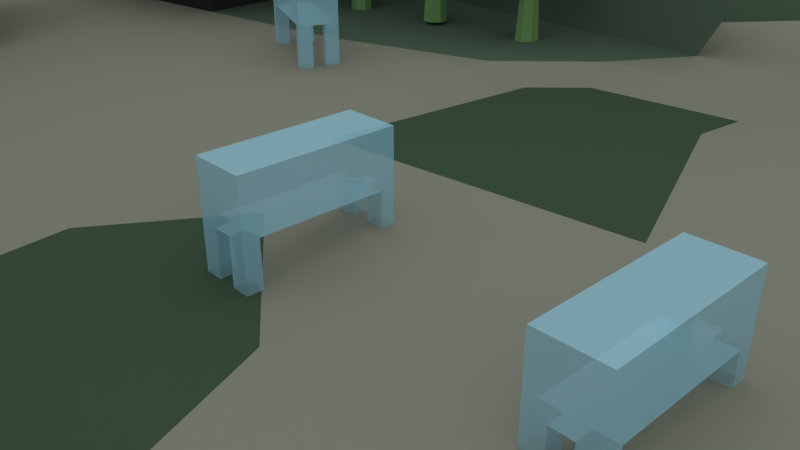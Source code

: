 # Source: map_1.2.blend  (saved by Blender 2.79.0; exported with 4.5.12 LTS)
import bpy
from mathutils import Matrix  # noqa: F401  (used for matrix-valued properties, if any)

bpy.ops.wm.read_factory_settings(use_empty=True)
scene = bpy.context.scene
scene.name = 'Scene'

# ---- collections
col_collection_1 = bpy.data.collections.new('Collection 1'); scene.collection.children.link(col_collection_1)

# ---- materials (node trees are filled in below, after node groups)
mat_material_003 = bpy.data.materials.new('Material.003')
mat_material_003.alpha_threshold = 0.0
mat_material_003.roughness = 0.5
mat_enemy = bpy.data.materials.new('enemy')
mat_enemy.alpha_threshold = 0.0
mat_enemy.roughness = 0.5
mat_gem = bpy.data.materials.new('gem')
mat_gem.alpha_threshold = 0.0
mat_gem.roughness = 0.5
mat_material_006 = bpy.data.materials.new('Material.006')
mat_material_006.alpha_threshold = 0.0
mat_material_006.roughness = 0.5
mat_material_007 = bpy.data.materials.new('Material.007')
mat_material_007.alpha_threshold = 0.0
mat_material_007.roughness = 0.5
mat_material_005 = bpy.data.materials.new('Material.005')
mat_material_005.alpha_threshold = 0.0
mat_material_005.roughness = 0.5
mat_material_001 = bpy.data.materials.new('Material.001')
mat_material_001.alpha_threshold = 0.0
mat_material_001.roughness = 0.5
mat_material_002 = bpy.data.materials.new('Material.002')
mat_material_002.alpha_threshold = 0.0
mat_material_002.roughness = 0.5

# ---- material node trees
mat_material_003.use_nodes = True; mat_material_003.node_tree.nodes.clear()
_N = mat_material_003.node_tree.nodes; _L = mat_material_003.node_tree.links
n0 = _N.new('ShaderNodeOutputMaterial'); n0.name = 'Material Output'; n0.location = (300, 300)
n1 = _N.new('ShaderNodeBsdfDiffuse'); n1.name = 'Diffuse BSDF'; n1.location = (10, 300)
n1.inputs[0].default_value = (0.1759, 0.3173, 0.1202, 1.0)
_L.new(n1.outputs[0], n0.inputs[0])
n0.is_active_output = True
mat_enemy.use_nodes = True; mat_enemy.node_tree.nodes.clear()
_N = mat_enemy.node_tree.nodes; _L = mat_enemy.node_tree.links
n0 = _N.new('ShaderNodeOutputMaterial'); n0.name = 'Material Output'; n0.location = (461, 300)
n1 = _N.new('ShaderNodeBsdfDiffuse'); n1.name = 'Diffuse BSDF'; n1.location = (10, 300)
n1.inputs[0].default_value = (0.3871, 0.6699, 0.8, 1.0)
n2 = _N.new('ShaderNodeMixShader'); n2.name = 'Mix Shader'; n2.location = (241, 356)
n3 = _N.new('ShaderNodeBsdfTransparent'); n3.name = 'Transparent BSDF'; n3.location = (-6, 157)
_L.new(n1.outputs[0], n2.inputs[1])
_L.new(n2.outputs[0], n0.inputs[0])
_L.new(n3.outputs[0], n2.inputs[2])
n0.is_active_output = True
mat_gem.use_nodes = True; mat_gem.node_tree.nodes.clear()
_N = mat_gem.node_tree.nodes; _L = mat_gem.node_tree.links
n0 = _N.new('ShaderNodeOutputMaterial'); n0.name = 'Material Output'; n0.location = (460, 300)
n1 = _N.new('ShaderNodeBsdfDiffuse'); n1.name = 'Diffuse BSDF'; n1.location = (10, 300)
n1.inputs[0].default_value = (0.3202, 0.5804, 0.3624, 1.0)
n2 = _N.new('ShaderNodeMixShader'); n2.name = 'Mix Shader'; n2.location = (240, 323)
n3 = _N.new('ShaderNodeBsdfTransparent'); n3.name = 'Transparent BSDF'; n3.location = (-9, 152)
_L.new(n1.outputs[0], n2.inputs[1])
_L.new(n2.outputs[0], n0.inputs[0])
_L.new(n3.outputs[0], n2.inputs[2])
n0.is_active_output = True
mat_material_006.use_nodes = True; mat_material_006.node_tree.nodes.clear()
_N = mat_material_006.node_tree.nodes; _L = mat_material_006.node_tree.links
n0 = _N.new('ShaderNodeOutputMaterial'); n0.name = 'Material Output'; n0.location = (300, 300)
n1 = _N.new('ShaderNodeBsdfDiffuse'); n1.name = 'Diffuse BSDF'; n1.location = (10, 300)
n1.inputs[0].default_value = (0.08747, 0.1262, 0.08992, 1.0)
_L.new(n1.outputs[0], n0.inputs[0])
n0.is_active_output = True
mat_material_007.use_nodes = True; mat_material_007.node_tree.nodes.clear()
_N = mat_material_007.node_tree.nodes; _L = mat_material_007.node_tree.links
n0 = _N.new('ShaderNodeOutputMaterial'); n0.name = 'Material Output'; n0.location = (300, 300)
n1 = _N.new('ShaderNodeBsdfDiffuse'); n1.name = 'Diffuse BSDF'; n1.location = (10, 300)
n1.inputs[0].default_value = (0.03942, 0.03942, 0.03942, 1.0)
_L.new(n1.outputs[0], n0.inputs[0])
n0.is_active_output = True
mat_material_005.use_nodes = True; mat_material_005.node_tree.nodes.clear()
_N = mat_material_005.node_tree.nodes; _L = mat_material_005.node_tree.links
n0 = _N.new('ShaderNodeOutputMaterial'); n0.name = 'Material Output'; n0.location = (300, 300)
n1 = _N.new('ShaderNodeBsdfDiffuse'); n1.name = 'Diffuse BSDF'; n1.location = (10, 300)
n1.inputs[0].default_value = (0.2476, 0.2354, 0.1872, 1.0)
_L.new(n1.outputs[0], n0.inputs[0])
n0.is_active_output = True
mat_material_001.use_nodes = True; mat_material_001.node_tree.nodes.clear()
_N = mat_material_001.node_tree.nodes; _L = mat_material_001.node_tree.links
n0 = _N.new('ShaderNodeOutputMaterial'); n0.name = 'Material Output'; n0.location = (300, 300)
n1 = _N.new('ShaderNodeBsdfDiffuse'); n1.name = 'Diffuse BSDF'; n1.location = (10, 300)
n1.inputs[0].default_value = (0.05314, 0.08399, 0.05311, 1.0)
_L.new(n1.outputs[0], n0.inputs[0])
n0.is_active_output = True
mat_material_002.use_nodes = True; mat_material_002.node_tree.nodes.clear()
_N = mat_material_002.node_tree.nodes; _L = mat_material_002.node_tree.links
n0 = _N.new('ShaderNodeOutputMaterial'); n0.name = 'Material Output'; n0.location = (300, 300)
n1 = _N.new('ShaderNodeBsdfDiffuse'); n1.name = 'Diffuse BSDF'; n1.location = (10, 300)
n1.inputs[0].default_value = (0.8, 0.519, 0.34, 1.0)
_L.new(n1.outputs[0], n0.inputs[0])
n0.is_active_output = True

# ---- world
world_world = bpy.data.worlds.new('World'); scene.world = world_world
world_world.use_nodes = True; world_world.node_tree.nodes.clear()
_N = world_world.node_tree.nodes; _L = world_world.node_tree.links
n0 = _N.new('ShaderNodeOutputWorld'); n0.name = 'World Output'; n0.location = (300, 300)
n1 = _N.new('ShaderNodeBackground'); n1.name = 'Background'; n1.location = (10, 300)
n1.inputs[0].default_value = (0.7393, 0.8176, 0.8271, 1.0)
_L.new(n1.outputs[0], n0.inputs[0])
n0.is_active_output = True
world_world.color = (0.05088, 0.05088, 0.05088)
world_world.use_sun_shadow = False
world_world.sun_shadow_jitter_overblur = 0.0
world_world.cycles.sampling_method = 'MANUAL'

# ---- cameras
cam_camera = bpy.data.cameras.new('Camera')
cam_camera.clip_end = 100.0
cam_camera.lens = 35.0
cam_camera.sensor_width = 32.0
cam_camera.sensor_height = 18.0
cam_camera.ortho_scale = 7.314
cam_camera.dof.focus_distance = 0.0

# ---- meshes
me_cylinder_003 = bpy.data.meshes.new('Cylinder.003')
me_cylinder_003.from_pydata([(68.82, 20.4, 7.81), (68.82, 20.4, 13.97), (70.14, 16.24, 7.447), (70.14, 16.24, 13.61), (72.98, 21.72, 7.447), (72.98, 21.72, 13.61), (75.71, 20.3, 6.385), (75.71, 20.3, 12.55), (72.88, 14.83, 6.385), (72.88, 14.83, 12.55), (70.24, 23.14, 6.385), (70.24, 23.14, 12.55), (67.41, 17.66, 6.385), (67.41, 17.66, 12.55), (71.95, 19.83, 8.739), (72.17, 19.35, 0.4028), (72.18, 20.1, 8.739), (72.69, 19.97, 0.4028), (72.11, 20.45, 8.739), (72.53, 20.76, 0.4028), (71.8, 20.61, 8.739), (71.81, 21.14, 0.4028), (71.47, 20.47, 8.739), (71.07, 20.81, 0.4028), (71.38, 20.12, 8.739), (70.87, 20.02, 0.4028), (71.6, 19.84, 8.739), (71.36, 19.38, 0.4028), (74.3, 17.57, 13.97), (74.3, 17.57, 7.81), (71.56, 18.98, 8.872), (71.56, 18.98, 15.04), (68.71, 27.84, 8.938), (68.71, 27.84, 15.1), (72.36, 25.45, 8.575), (72.36, 25.45, 14.74), (71.1, 31.48, 8.575), (71.1, 31.48, 14.74), (74.12, 32.11, 7.512), (74.12, 32.11, 13.68), (75.38, 26.08, 7.512), (75.38, 26.08, 13.68), (68.09, 30.85, 7.512), (68.09, 30.85, 13.68), (69.34, 24.82, 7.512), (69.34, 24.82, 13.68), (71.5, 29.37, 9.867), (71.97, 29.14, 1.531), (71.51, 29.73, 9.867), (71.98, 29.94, 1.531), (71.24, 29.95, 9.867), (71.36, 30.46, 1.531), (70.89, 29.88, 9.867), (70.57, 30.3, 1.531), (70.73, 29.56, 9.867), (70.2, 29.57, 1.531), (70.87, 29.24, 9.867), (70.54, 28.84, 1.531), (71.22, 29.15, 9.867), (71.33, 28.64, 1.531), (74.75, 29.09, 15.1), (74.75, 29.09, 8.938), (71.73, 28.47, 10.0), (71.73, 28.47, 16.16), (62.7, 34.22, 8.142), (62.7, 34.22, 14.31), (66.6, 32.27, 7.778), (66.6, 32.27, 13.94), (64.66, 38.12, 7.778), (64.66, 38.12, 13.94), (67.59, 39.09, 6.716), (67.59, 39.09, 12.88), (69.52, 33.23, 6.716), (69.52, 33.23, 12.88), (61.74, 37.15, 6.716), (61.74, 37.15, 12.88), (63.67, 31.3, 6.716), (63.67, 31.3, 12.88), (65.3, 36.06, 9.07), (65.79, 35.88, 0.7342), (65.27, 36.42, 9.07), (65.71, 36.69, 0.7342), (64.97, 36.61, 9.07), (65.03, 37.13, 0.7342), (64.63, 36.5, 9.07), (64.27, 36.88, 0.7342), (64.51, 36.17, 9.07), (63.99, 36.12, 0.7342), (64.69, 35.86, 9.07), (64.4, 35.43, 0.7342), (65.04, 35.82, 9.07), (65.21, 35.32, 0.7342), (68.56, 36.16, 14.31), (68.56, 36.16, 8.142), (65.63, 35.19, 9.204), (65.63, 35.19, 15.37), (-18.61, 39.45, 5.315), (-18.61, 39.45, 11.48), (-22.96, 39.67, 4.952), (-22.96, 39.67, 11.12), (-18.82, 35.1, 4.952), (-18.82, 35.1, 11.12), (-21.11, 33.03, 3.889), (-21.11, 33.03, 10.05), (-25.24, 37.6, 3.889), (-25.24, 37.6, 10.05), (-16.54, 37.17, 3.889), (-16.54, 37.17, 10.05), (-20.68, 41.74, 3.889), (-20.68, 41.74, 10.05), (-20.24, 36.72, 6.244), (-20.76, 36.69, -2.092), (-20.06, 36.41, 6.244), (-20.36, 35.98, -2.092), (-19.71, 36.35, 6.244), (-19.56, 35.85, -2.092), (-19.44, 36.59, 6.244), (-18.96, 36.39, -2.092), (-19.47, 36.95, 6.244), (-19.01, 37.2, -2.092), (-19.76, 37.15, 6.244), (-19.68, 37.67, -2.092), (-20.1, 37.05, 6.244), (-20.45, 37.44, -2.092), (-23.17, 35.31, 11.48), (-23.17, 35.31, 5.315), (-20.89, 37.38, 6.377), (-20.89, 37.38, 12.54), (-10.38, 39.9, 6.443), (-10.38, 39.9, 12.61), (-14.74, 39.74, 6.079), (-14.74, 39.74, 12.24), (-10.22, 35.54, 6.079), (-10.22, 35.54, 12.24), (-12.32, 33.28, 5.017), (-12.32, 33.28, 11.18), (-16.84, 37.48, 5.017), (-16.84, 37.48, 11.18), (-8.125, 37.8, 5.017), (-8.125, 37.8, 11.18), (-12.64, 42.0, 5.017), (-12.64, 42.0, 11.18), (-11.77, 37.03, 7.372), (-12.29, 36.96, -0.9644), (-11.57, 36.74, 7.372), (-11.83, 36.29, -0.9644), (-11.21, 36.71, 7.372), (-11.02, 36.23, -0.9644), (-10.97, 36.97, 7.372), (-10.47, 36.82, -0.9644), (-11.02, 37.33, 7.372), (-10.59, 37.62, -0.9644), (-11.33, 37.51, 7.372), (-11.29, 38.03, -0.9644), (-11.67, 37.37, 7.372), (-12.05, 37.73, -0.9644), (-14.58, 35.38, 12.61), (-14.58, 35.38, 6.443), (-12.48, 37.64, 7.505), (-12.48, 37.64, 13.67), (-3.514, 40.35, 5.646), (-3.514, 40.35, 11.81), (-6.711, 37.39, 5.283), (-6.711, 37.39, 11.45), (-0.551, 37.15, 5.283), (-0.551, 37.15, 11.45), (-0.6679, 34.07, 4.221), (-0.6679, 34.07, 10.39), (-6.828, 34.31, 4.221), (-6.828, 34.31, 10.39), (-0.4341, 40.23, 4.221), (-0.4341, 40.23, 10.39), (-6.594, 40.47, 4.221), (-6.594, 40.47, 10.39), (-2.697, 37.28, 6.575), (-3.037, 36.88, -1.761), (-2.353, 37.18, 6.575), (-2.256, 36.67, -1.761), (-2.066, 37.39, 6.575), (-1.605, 37.15, -1.761), (-2.052, 37.75, 6.575), (-1.574, 37.96, -1.761), (-2.322, 37.98, 6.575), (-2.187, 38.49, -1.761), (-2.673, 37.92, 6.575), (-2.982, 38.34, -1.761), (-2.839, 37.6, 6.575), (-3.36, 37.62, -1.761), (-3.748, 34.19, 11.81), (-3.748, 34.19, 5.646), (-3.631, 37.27, 6.709), (-3.631, 37.27, 12.87), (-19.55, 53.37, 23.9), (-19.55, 53.37, 30.06), (-22.75, 50.41, 23.54), (-22.75, 50.41, 29.7), (-16.59, 50.18, 23.54), (-16.59, 50.18, 29.7), (-16.7, 47.1, 22.47), (-16.7, 47.1, 28.64), (-22.86, 47.33, 22.47), (-22.86, 47.33, 28.64), (-16.47, 53.26, 22.47), (-16.47, 53.26, 28.64), (-22.63, 53.49, 22.47), (-22.63, 53.49, 28.64), (-18.73, 50.3, 24.83), (-19.07, 49.9, 16.49), (-18.39, 50.2, 24.83), (-18.29, 49.69, 16.49), (-18.1, 50.42, 24.83), (-17.64, 50.17, 16.49), (-18.09, 50.77, 24.83), (-17.61, 50.98, 16.49), (-18.36, 51.01, 24.83), (-18.22, 51.51, 16.49), (-18.71, 50.94, 24.83), (-19.02, 51.36, 16.49), (-18.88, 50.62, 24.83), (-19.4, 50.64, 16.49), (-19.78, 47.21, 30.06), (-19.78, 47.21, 23.9), (-19.67, 50.29, 24.96), (-19.67, 50.29, 31.13), (-29.09, 52.73, 25.64), (-29.09, 52.73, 31.8), (-30.28, 48.54, 25.27), (-30.28, 48.54, 31.44), (-24.9, 51.54, 25.27), (-24.9, 51.54, 31.44), (-23.4, 48.85, 24.21), (-23.4, 48.85, 30.38), (-28.78, 45.85, 24.21), (-28.78, 45.85, 30.38), (-26.4, 54.23, 24.21), (-26.4, 54.23, 30.38), (-31.78, 51.23, 24.21), (-31.78, 51.23, 30.38), (-26.8, 50.53, 26.57), (-26.88, 50.02, 18.23), (-26.45, 50.63, 26.57), (-26.1, 50.24, 18.23), (-26.32, 50.96, 26.57), (-25.8, 50.99, 18.23), (-26.49, 51.27, 26.57), (-26.19, 51.7, 18.23), (-26.84, 51.33, 26.57), (-26.99, 51.83, 18.23), (-27.11, 51.09, 26.57), (-27.59, 51.29, 18.23), (-27.09, 50.73, 26.57), (-27.54, 50.48, 18.23), (-26.09, 47.35, 31.8), (-26.09, 47.35, 25.64), (-27.59, 50.04, 26.7), (-27.59, 50.04, 32.86), (60.08, -14.13, 7.81), (60.08, -14.13, 13.97), (55.99, -15.62, 7.447), (55.99, -15.62, 13.61), (61.57, -18.23, 7.447), (61.57, -18.23, 13.61), (60.27, -21.02, 6.385), (60.27, -21.02, 12.55), (54.68, -18.42, 6.385), (54.68, -18.42, 12.55), (62.87, -15.43, 6.385), (62.87, -15.43, 12.55), (57.29, -12.83, 6.385), (57.29, -12.83, 12.55), (59.64, -17.28, 8.739), (59.18, -17.52, 0.4028), (59.92, -17.5, 8.739), (59.81, -18.01, 0.4028), (60.27, -17.42, 8.739), (60.6, -17.82, 0.4028), (60.42, -17.09, 8.739), (60.94, -17.09, 0.4028), (60.26, -16.78, 8.739), (60.58, -16.36, 0.4028), (59.91, -16.7, 8.739), (59.79, -16.19, 0.4028), (59.64, -16.93, 8.739), (59.16, -16.71, 0.4028), (57.48, -19.72, 13.97), (57.48, -19.72, 7.81), (58.78, -16.93, 8.872), (58.78, -16.93, 15.04), (67.51, -13.71, 8.938), (67.51, -13.71, 15.1), (65.27, -17.45, 8.575), (65.27, -17.45, 14.74), (71.25, -15.95, 8.575), (71.25, -15.95, 14.74), (72.0, -18.93, 7.512), (72.0, -18.93, 13.68), (66.03, -20.44, 7.512), (66.03, -20.44, 13.68), (70.5, -12.96, 7.512), (70.5, -12.96, 13.68), (64.52, -14.47, 7.512), (64.52, -14.47, 13.68), (69.16, -16.43, 9.867), (68.94, -16.91, 1.531), (69.51, -16.43, 9.867), (69.75, -16.89, 1.531), (69.73, -16.14, 9.867), (70.24, -16.25, 1.531), (69.64, -15.8, 9.867), (70.04, -15.46, 1.531), (69.32, -15.65, 9.867), (69.31, -15.13, 1.531), (69.0, -15.81, 9.867), (68.58, -15.5, 1.531), (68.93, -16.16, 9.867), (68.42, -16.29, 1.531), (69.02, -19.69, 15.1), (69.02, -19.69, 8.938), (68.26, -16.7, 10.0), (68.26, -16.7, 16.16), (73.64, -7.439, 8.142), (73.64, -7.439, 14.31), (71.84, -11.41, 7.778), (71.84, -11.41, 13.94), (77.61, -9.233, 7.778), (77.61, -9.233, 13.94), (78.7, -12.12, 6.716), (78.7, -12.12, 12.88), (72.93, -14.29, 6.716), (72.93, -14.29, 12.88), (76.52, -6.35, 6.716), (76.52, -6.35, 12.88), (70.75, -8.528, 6.716), (70.75, -8.528, 12.88), (75.59, -9.956, 9.07), (75.43, -10.45, 0.7342), (75.94, -9.907, 9.07), (76.23, -10.34, 0.7342), (76.12, -9.601, 9.07), (76.64, -9.646, 0.7342), (76.0, -9.267, 9.07), (76.36, -8.889, 0.7342), (75.66, -9.158, 9.07), (75.59, -8.641, 0.7342), (75.36, -9.355, 9.07), (74.91, -9.088, 0.7342), (75.33, -9.71, 9.07), (74.84, -9.894, 0.7342), (75.82, -13.21, 14.31), (75.82, -13.21, 8.142), (74.73, -10.32, 9.204), (74.73, -10.32, 15.37)], [], [(29, 30, 4, 6), (10, 11, 5, 4), (8, 9, 3, 2), (29, 28, 9, 8), (2, 3, 13, 12), (0, 1, 11, 10), (4, 5, 7, 6), (30, 0, 10, 4), (31, 28, 7, 5), (27, 25, 23, 21, 19, 17, 15), (15, 14, 26, 27), (17, 16, 14, 15), (24, 26, 14, 16, 18, 20, 22), (19, 18, 16, 17), (21, 20, 18, 19), (23, 22, 20, 21), (25, 24, 22, 23), (27, 26, 24, 25), (1, 31, 5, 11), (13, 3, 31, 1), (8, 2, 30, 29), (6, 7, 28, 29), (12, 13, 1, 0), (2, 12, 0, 30), (3, 9, 28, 31), (61, 62, 36, 38), (42, 43, 37, 36), (40, 41, 35, 34), (61, 60, 41, 40), (34, 35, 45, 44), (32, 33, 43, 42), (36, 37, 39, 38), (62, 32, 42, 36), (63, 60, 39, 37), (59, 57, 55, 53, 51, 49, 47), (47, 46, 58, 59), (49, 48, 46, 47), (56, 58, 46, 48, 50, 52, 54), (51, 50, 48, 49), (53, 52, 50, 51), (55, 54, 52, 53), (57, 56, 54, 55), (59, 58, 56, 57), (33, 63, 37, 43), (45, 35, 63, 33), (40, 34, 62, 61), (38, 39, 60, 61), (44, 45, 33, 32), (34, 44, 32, 62), (35, 41, 60, 63), (93, 94, 68, 70), (74, 75, 69, 68), (72, 73, 67, 66), (93, 92, 73, 72), (66, 67, 77, 76), (64, 65, 75, 74), (68, 69, 71, 70), (94, 64, 74, 68), (95, 92, 71, 69), (91, 89, 87, 85, 83, 81, 79), (79, 78, 90, 91), (81, 80, 78, 79), (88, 90, 78, 80, 82, 84, 86), (83, 82, 80, 81), (85, 84, 82, 83), (87, 86, 84, 85), (89, 88, 86, 87), (91, 90, 88, 89), (65, 95, 69, 75), (77, 67, 95, 65), (72, 66, 94, 93), (70, 71, 92, 93), (76, 77, 65, 64), (66, 76, 64, 94), (67, 73, 92, 95), (125, 126, 100, 102), (106, 107, 101, 100), (104, 105, 99, 98), (125, 124, 105, 104), (98, 99, 109, 108), (96, 97, 107, 106), (100, 101, 103, 102), (126, 96, 106, 100), (127, 124, 103, 101), (123, 121, 119, 117, 115, 113, 111), (111, 110, 122, 123), (113, 112, 110, 111), (120, 122, 110, 112, 114, 116, 118), (115, 114, 112, 113), (117, 116, 114, 115), (119, 118, 116, 117), (121, 120, 118, 119), (123, 122, 120, 121), (97, 127, 101, 107), (109, 99, 127, 97), (104, 98, 126, 125), (102, 103, 124, 125), (108, 109, 97, 96), (98, 108, 96, 126), (99, 105, 124, 127), (157, 158, 132, 134), (138, 139, 133, 132), (136, 137, 131, 130), (157, 156, 137, 136), (130, 131, 141, 140), (128, 129, 139, 138), (132, 133, 135, 134), (158, 128, 138, 132), (159, 156, 135, 133), (155, 153, 151, 149, 147, 145, 143), (143, 142, 154, 155), (145, 144, 142, 143), (152, 154, 142, 144, 146, 148, 150), (147, 146, 144, 145), (149, 148, 146, 147), (151, 150, 148, 149), (153, 152, 150, 151), (155, 154, 152, 153), (129, 159, 133, 139), (141, 131, 159, 129), (136, 130, 158, 157), (134, 135, 156, 157), (140, 141, 129, 128), (130, 140, 128, 158), (131, 137, 156, 159), (189, 190, 164, 166), (170, 171, 165, 164), (168, 169, 163, 162), (189, 188, 169, 168), (162, 163, 173, 172), (160, 161, 171, 170), (164, 165, 167, 166), (190, 160, 170, 164), (191, 188, 167, 165), (187, 185, 183, 181, 179, 177, 175), (175, 174, 186, 187), (177, 176, 174, 175), (184, 186, 174, 176, 178, 180, 182), (179, 178, 176, 177), (181, 180, 178, 179), (183, 182, 180, 181), (185, 184, 182, 183), (187, 186, 184, 185), (161, 191, 165, 171), (173, 163, 191, 161), (168, 162, 190, 189), (166, 167, 188, 189), (172, 173, 161, 160), (162, 172, 160, 190), (163, 169, 188, 191), (221, 222, 196, 198), (202, 203, 197, 196), (200, 201, 195, 194), (221, 220, 201, 200), (194, 195, 205, 204), (192, 193, 203, 202), (196, 197, 199, 198), (222, 192, 202, 196), (223, 220, 199, 197), (219, 217, 215, 213, 211, 209, 207), (207, 206, 218, 219), (209, 208, 206, 207), (216, 218, 206, 208, 210, 212, 214), (211, 210, 208, 209), (213, 212, 210, 211), (215, 214, 212, 213), (217, 216, 214, 215), (219, 218, 216, 217), (193, 223, 197, 203), (205, 195, 223, 193), (200, 194, 222, 221), (198, 199, 220, 221), (204, 205, 193, 192), (194, 204, 192, 222), (195, 201, 220, 223), (253, 254, 228, 230), (234, 235, 229, 228), (232, 233, 227, 226), (253, 252, 233, 232), (226, 227, 237, 236), (224, 225, 235, 234), (228, 229, 231, 230), (254, 224, 234, 228), (255, 252, 231, 229), (251, 249, 247, 245, 243, 241, 239), (239, 238, 250, 251), (241, 240, 238, 239), (248, 250, 238, 240, 242, 244, 246), (243, 242, 240, 241), (245, 244, 242, 243), (247, 246, 244, 245), (249, 248, 246, 247), (251, 250, 248, 249), (225, 255, 229, 235), (237, 227, 255, 225), (232, 226, 254, 253), (230, 231, 252, 253), (236, 237, 225, 224), (226, 236, 224, 254), (227, 233, 252, 255), (285, 286, 260, 262), (266, 267, 261, 260), (264, 265, 259, 258), (285, 284, 265, 264), (258, 259, 269, 268), (256, 257, 267, 266), (260, 261, 263, 262), (286, 256, 266, 260), (287, 284, 263, 261), (283, 281, 279, 277, 275, 273, 271), (271, 270, 282, 283), (273, 272, 270, 271), (280, 282, 270, 272, 274, 276, 278), (275, 274, 272, 273), (277, 276, 274, 275), (279, 278, 276, 277), (281, 280, 278, 279), (283, 282, 280, 281), (257, 287, 261, 267), (269, 259, 287, 257), (264, 258, 286, 285), (262, 263, 284, 285), (268, 269, 257, 256), (258, 268, 256, 286), (259, 265, 284, 287), (317, 318, 292, 294), (298, 299, 293, 292), (296, 297, 291, 290), (317, 316, 297, 296), (290, 291, 301, 300), (288, 289, 299, 298), (292, 293, 295, 294), (318, 288, 298, 292), (319, 316, 295, 293), (315, 313, 311, 309, 307, 305, 303), (303, 302, 314, 315), (305, 304, 302, 303), (312, 314, 302, 304, 306, 308, 310), (307, 306, 304, 305), (309, 308, 306, 307), (311, 310, 308, 309), (313, 312, 310, 311), (315, 314, 312, 313), (289, 319, 293, 299), (301, 291, 319, 289), (296, 290, 318, 317), (294, 295, 316, 317), (300, 301, 289, 288), (290, 300, 288, 318), (291, 297, 316, 319), (349, 350, 324, 326), (330, 331, 325, 324), (328, 329, 323, 322), (349, 348, 329, 328), (322, 323, 333, 332), (320, 321, 331, 330), (324, 325, 327, 326), (350, 320, 330, 324), (351, 348, 327, 325), (347, 345, 343, 341, 339, 337, 335), (335, 334, 346, 347), (337, 336, 334, 335), (344, 346, 334, 336, 338, 340, 342), (339, 338, 336, 337), (341, 340, 338, 339), (343, 342, 340, 341), (345, 344, 342, 343), (347, 346, 344, 345), (321, 351, 325, 331), (333, 323, 351, 321), (328, 322, 350, 349), (326, 327, 348, 349), (332, 333, 321, 320), (322, 332, 320, 350), (323, 329, 348, 351)])
me_cylinder_003.materials.append(mat_material_003)
me_cylinder_003.use_remesh_preserve_volume = False
me_cylinder_003.use_remesh_preserve_attributes = False
me_cylinder_003.use_mirror_vertex_groups = False
me_cylinder_003.update()
me_cube = bpy.data.meshes.new('Cube')
me_cube.from_pydata([(-1.0, -4.568, 0.4623), (-1.0, -4.568, 2.462), (-1.0, 1.0, 0.4623), (-1.0, 1.0, 2.462), (1.0, -4.568, 0.4623), (1.0, -4.568, 2.462), (1.0, 1.0, 0.4623), (1.0, 1.0, 2.462), (-1.0, -4.004, 0.4623), (-1.0, -4.004, 2.462), (1.0, -4.004, 0.4623), (1.0, -4.004, 2.462), (-1.0, 0.4926, 2.462), (1.0, 0.4926, 0.4623), (-1.0, 0.4926, 0.4623), (1.0, 0.4926, 2.462), (0.3333, 1.0, 0.4623), (-0.3333, 1.0, 0.4623), (-0.3333, 1.0, 2.462), (0.3333, 1.0, 2.462), (-0.3333, -4.568, 0.4623), (0.3333, -4.568, 0.4623), (0.3333, -4.568, 2.462), (-0.3333, -4.568, 2.462), (-0.3333, -4.004, 2.462), (0.3333, -4.004, 2.462), (0.3333, -4.004, 0.4623), (-0.3333, -4.004, 0.4623), (0.3333, 0.4926, 0.4623), (-0.3333, 0.4926, 0.4623), (-0.3333, 0.4926, 2.462), (0.3333, 0.4926, 2.462), (-1.0, -4.004, -1.69), (-1.0, -4.568, -1.69), (-0.3333, 1.0, -1.69), (-1.0, 1.0, -1.69), (1.0, 0.4926, -1.69), (1.0, 1.0, -1.69), (0.3333, -4.568, -1.69), (1.0, -4.568, -1.69), (1.0, -4.004, -1.69), (-0.3333, -4.004, -1.69), (-1.0, 0.4926, -1.69), (-0.3333, 0.4926, -1.69), (0.3333, 1.0, -1.69), (-0.3333, -4.568, -1.69), (0.3333, -4.004, -1.69), (0.3333, 0.4926, -1.69), (10.65, -4.568, 0.4623), (10.65, -4.568, 2.462), (10.65, 1.0, 0.4623), (10.65, 1.0, 2.462), (12.65, -4.568, 0.4623), (12.65, -4.568, 2.462), (12.65, 1.0, 0.4623), (12.65, 1.0, 2.462), (10.65, -4.004, 0.4623), (10.65, -4.004, 2.462), (12.65, -4.004, 0.4623), (12.65, -4.004, 2.462), (10.65, 0.4926, 2.462), (12.65, 0.4926, 0.4623), (10.65, 0.4926, 0.4623), (12.65, 0.4926, 2.462), (11.99, 1.0, 0.4623), (11.32, 1.0, 0.4623), (11.32, 1.0, 2.462), (11.99, 1.0, 2.462), (11.32, -4.568, 0.4623), (11.99, -4.568, 0.4623), (11.99, -4.568, 2.462), (11.32, -4.568, 2.462), (11.32, -4.004, 2.462), (11.99, -4.004, 2.462), (11.99, -4.004, 0.4623), (11.32, -4.004, 0.4623), (11.99, 0.4926, 0.4623), (11.32, 0.4926, 0.4623), (11.32, 0.4926, 2.462), (11.99, 0.4926, 2.462), (10.65, -4.004, -1.69), (10.65, -4.568, -1.69), (11.32, 1.0, -1.69), (10.65, 1.0, -1.69), (12.65, 0.4926, -1.69), (12.65, 1.0, -1.69), (11.99, -4.568, -1.69), (12.65, -4.568, -1.69), (12.65, -4.004, -1.69), (11.32, -4.004, -1.69), (10.65, 0.4926, -1.69), (11.32, 0.4926, -1.69), (11.99, 1.0, -1.69), (11.32, -4.568, -1.69), (11.99, -4.004, -1.69), (11.99, 0.4926, -1.69), (25.42, 11.06, 1.866), (25.42, 11.06, 3.866), (30.38, 13.59, 1.866), (30.38, 13.59, 3.866), (26.33, 9.276, 1.866), (26.33, 9.276, 3.866), (31.29, 11.81, 1.866), (31.29, 11.81, 3.866), (25.93, 11.31, 1.866), (25.93, 11.31, 3.866), (26.84, 9.532, 1.866), (26.84, 9.532, 3.866), (29.93, 13.36, 3.866), (30.84, 11.58, 1.866), (29.93, 13.36, 1.866), (30.84, 11.58, 3.866), (30.99, 12.4, 1.866), (30.69, 13.0, 1.866), (30.69, 13.0, 3.866), (30.99, 12.4, 3.866), (25.73, 10.46, 1.866), (26.03, 9.869, 1.866), (26.03, 9.869, 3.866), (25.73, 10.46, 3.866), (26.23, 10.72, 3.866), (26.53, 10.13, 3.866), (26.53, 10.13, 1.866), (26.23, 10.72, 1.866), (30.54, 12.17, 1.866), (30.23, 12.77, 1.866), (30.23, 12.77, 3.866), (30.54, 12.17, 3.866), (25.93, 11.31, -0.2858), (25.42, 11.06, -0.2858), (30.69, 13.0, -0.2858), (30.38, 13.59, -0.2858), (30.84, 11.58, -0.2858), (31.29, 11.81, -0.2858), (26.03, 9.869, -0.2858), (26.33, 9.276, -0.2858), (26.84, 9.532, -0.2858), (26.23, 10.72, -0.2858), (29.93, 13.36, -0.2858), (30.23, 12.77, -0.2858), (30.99, 12.4, -0.2858), (25.73, 10.46, -0.2858), (26.53, 10.13, -0.2858), (30.54, 12.17, -0.2858), (-19.08, 13.47, 1.216), (-19.08, 13.47, 3.216), (-13.97, 11.25, 1.216), (-13.97, 11.25, 3.216), (-19.87, 11.64, 1.216), (-19.87, 11.64, 3.216), (-14.77, 9.417, 1.216), (-14.77, 9.417, 3.216), (-18.56, 13.25, 1.216), (-18.56, 13.25, 3.216), (-19.36, 11.41, 1.216), (-19.36, 11.41, 3.216), (-14.43, 11.45, 3.216), (-15.23, 9.62, 1.216), (-14.43, 11.45, 1.216), (-15.23, 9.62, 3.216), (-14.5, 10.03, 1.216), (-14.24, 10.64, 1.216), (-14.24, 10.64, 3.216), (-14.5, 10.03, 3.216), (-19.34, 12.86, 1.216), (-19.61, 12.25, 1.216), (-19.61, 12.25, 3.216), (-19.34, 12.86, 3.216), (-18.82, 12.64, 3.216), (-19.09, 12.03, 3.216), (-19.09, 12.03, 1.216), (-18.82, 12.64, 1.216), (-14.97, 10.23, 1.216), (-14.7, 10.84, 1.216), (-14.7, 10.84, 3.216), (-14.97, 10.23, 3.216), (-18.56, 13.25, -0.9362), (-19.08, 13.47, -0.9362), (-14.24, 10.64, -0.9362), (-13.97, 11.25, -0.9362), (-15.23, 9.62, -0.9362), (-14.77, 9.417, -0.9362), (-19.61, 12.25, -0.9362), (-19.87, 11.64, -0.9362), (-19.36, 11.41, -0.9362), (-18.82, 12.64, -0.9362), (-14.43, 11.45, -0.9362), (-14.7, 10.84, -0.9362), (-14.5, 10.03, -0.9362), (-19.34, 12.86, -0.9362), (-19.09, 12.03, -0.9362), (-14.97, 10.23, -0.9362)], [], [(14, 12, 3, 2), (16, 19, 7, 6), (10, 11, 5, 4), (20, 23, 1, 0), (8, 27, 41, 32), (24, 9, 1, 23), (30, 12, 9, 24), (28, 13, 10, 26), (13, 15, 11, 10), (0, 1, 9, 8), (6, 7, 15, 13), (27, 20, 45, 41), (18, 3, 12, 30), (8, 9, 12, 14), (7, 19, 31, 15), (19, 18, 30, 31), (17, 29, 43, 34), (17, 16, 28, 29), (14, 29, 27, 8), (29, 28, 26, 27), (15, 31, 25, 11), (31, 30, 24, 25), (11, 25, 22, 5), (25, 24, 23, 22), (26, 10, 40, 46), (27, 26, 21, 20), (4, 5, 22, 21), (21, 22, 23, 20), (2, 3, 18, 17), (17, 18, 19, 16), (46, 40, 39, 38), (44, 37, 36, 47), (35, 34, 43, 42), (32, 41, 45, 33), (20, 0, 33, 45), (28, 16, 44, 47), (4, 21, 38, 39), (29, 14, 42, 43), (13, 28, 47, 36), (21, 26, 46, 38), (2, 17, 34, 35), (16, 6, 37, 44), (10, 4, 39, 40), (6, 13, 36, 37), (14, 2, 35, 42), (0, 8, 32, 33), (62, 60, 51, 50), (64, 67, 55, 54), (58, 59, 53, 52), (68, 71, 49, 48), (56, 75, 89, 80), (72, 57, 49, 71), (78, 60, 57, 72), (76, 61, 58, 74), (61, 63, 59, 58), (48, 49, 57, 56), (54, 55, 63, 61), (75, 68, 93, 89), (66, 51, 60, 78), (56, 57, 60, 62), (55, 67, 79, 63), (67, 66, 78, 79), (65, 77, 91, 82), (65, 64, 76, 77), (62, 77, 75, 56), (77, 76, 74, 75), (63, 79, 73, 59), (79, 78, 72, 73), (59, 73, 70, 53), (73, 72, 71, 70), (74, 58, 88, 94), (75, 74, 69, 68), (52, 53, 70, 69), (69, 70, 71, 68), (50, 51, 66, 65), (65, 66, 67, 64), (94, 88, 87, 86), (92, 85, 84, 95), (83, 82, 91, 90), (80, 89, 93, 81), (68, 48, 81, 93), (76, 64, 92, 95), (52, 69, 86, 87), (77, 62, 90, 91), (61, 76, 95, 84), (69, 74, 94, 86), (50, 65, 82, 83), (64, 54, 85, 92), (58, 52, 87, 88), (54, 61, 84, 85), (62, 50, 83, 90), (48, 56, 80, 81), (110, 108, 99, 98), (112, 115, 103, 102), (106, 107, 101, 100), (116, 119, 97, 96), (104, 123, 137, 128), (120, 105, 97, 119), (126, 108, 105, 120), (124, 109, 106, 122), (109, 111, 107, 106), (96, 97, 105, 104), (102, 103, 111, 109), (123, 116, 141, 137), (114, 99, 108, 126), (104, 105, 108, 110), (103, 115, 127, 111), (115, 114, 126, 127), (113, 125, 139, 130), (113, 112, 124, 125), (110, 125, 123, 104), (125, 124, 122, 123), (111, 127, 121, 107), (127, 126, 120, 121), (107, 121, 118, 101), (121, 120, 119, 118), (122, 106, 136, 142), (123, 122, 117, 116), (100, 101, 118, 117), (117, 118, 119, 116), (98, 99, 114, 113), (113, 114, 115, 112), (142, 136, 135, 134), (140, 133, 132, 143), (131, 130, 139, 138), (128, 137, 141, 129), (116, 96, 129, 141), (124, 112, 140, 143), (100, 117, 134, 135), (125, 110, 138, 139), (109, 124, 143, 132), (117, 122, 142, 134), (98, 113, 130, 131), (112, 102, 133, 140), (106, 100, 135, 136), (102, 109, 132, 133), (110, 98, 131, 138), (96, 104, 128, 129), (158, 156, 147, 146), (160, 163, 151, 150), (154, 155, 149, 148), (164, 167, 145, 144), (152, 171, 185, 176), (168, 153, 145, 167), (174, 156, 153, 168), (172, 157, 154, 170), (157, 159, 155, 154), (144, 145, 153, 152), (150, 151, 159, 157), (171, 164, 189, 185), (162, 147, 156, 174), (152, 153, 156, 158), (151, 163, 175, 159), (163, 162, 174, 175), (161, 173, 187, 178), (161, 160, 172, 173), (158, 173, 171, 152), (173, 172, 170, 171), (159, 175, 169, 155), (175, 174, 168, 169), (155, 169, 166, 149), (169, 168, 167, 166), (170, 154, 184, 190), (171, 170, 165, 164), (148, 149, 166, 165), (165, 166, 167, 164), (146, 147, 162, 161), (161, 162, 163, 160), (190, 184, 183, 182), (188, 181, 180, 191), (179, 178, 187, 186), (176, 185, 189, 177), (164, 144, 177, 189), (172, 160, 188, 191), (148, 165, 182, 183), (173, 158, 186, 187), (157, 172, 191, 180), (165, 170, 190, 182), (146, 161, 178, 179), (160, 150, 181, 188), (154, 148, 183, 184), (150, 157, 180, 181), (158, 146, 179, 186), (144, 152, 176, 177)])
me_cube.materials.append(mat_enemy)
me_cube.use_remesh_preserve_volume = False
me_cube.use_remesh_preserve_attributes = False
me_cube.use_mirror_vertex_groups = False
me_cube.update()
me_cylinder_002 = bpy.data.meshes.new('Cylinder.002')
me_cylinder_002.from_pydata([(-2.08, -1.023, -2.02), (-1.173, 0.2084, 3.15), (-1.471, -1.955, -1.967), (-0.2497, -1.205, 3.231), (-2.159, -2.804, -1.745), (-1.292, -2.491, 3.568), (-3.194, -2.396, -1.66), (-2.86, -1.873, 3.696), (-3.145, -1.295, -1.831), (-2.786, -0.2045, 3.438), (-0.9149, -0.774, 5.824), (-1.182, -0.3645, 5.8), (-1.217, -1.147, 5.921), (-1.671, -0.9676, 5.958), (-1.65, -0.4842, 5.884), (-2.434, -1.807, -2.996), (0.1832, -2.471, 1.672), (-1.952, -2.699, -3.461), (0.9128, -3.822, 0.9667), (-2.631, -3.572, -3.316), (-0.1155, -5.145, 1.187), (-3.531, -3.22, -2.761), (-1.48, -4.611, 2.028), (-3.409, -2.129, -2.563), (-1.296, -2.958, 2.328), (1.147, -4.33, 3.62), (0.9357, -3.938, 3.824), (0.8491, -4.713, 3.683), (0.4536, -4.558, 3.927), (0.5071, -4.079, 4.014), (-1.801, -2.158, -2.996), (-2.735, -4.691, 1.672), (-2.738, -2.543, -3.461), (-4.156, -5.275, 0.9667), (-3.535, -1.777, -3.316), (-5.363, -4.113, 1.187), (-3.09, -0.9183, -2.761), (-4.689, -2.812, 2.028), (-2.018, -1.154, -2.563), (-3.065, -3.169, 2.328), (-4.685, -5.454, 3.62), (-4.273, -5.285, 3.824), (-5.035, -5.118, 3.683), (-4.839, -4.741, 3.927), (-4.369, -4.844, 4.014), (-2.314, -12.34, -1.085), (-0.9293, -12.99, 4.086), (-3.109, -13.12, -1.032), (-2.134, -14.17, 4.166), (-4.076, -12.61, -0.8092), (-3.6, -13.4, 4.503), (-3.879, -11.52, -0.7248), (-3.301, -11.74, 4.631), (-2.79, -11.35, -0.8951), (-1.651, -11.49, 4.373), (-1.842, -13.44, 6.759), (-1.493, -13.09, 6.736), (-2.267, -13.21, 6.857), (-2.18, -12.73, 6.894), (-1.702, -12.66, 6.819), (-3.153, -12.15, -2.06), (-3.29, -14.84, 2.607), (-3.933, -12.8, -2.526), (-4.473, -15.82, 1.902), (-4.922, -12.3, -2.38), (-5.971, -15.08, 2.122), (-4.753, -11.35, -1.825), (-5.716, -13.63, 2.963), (-3.66, -11.25, -1.628), (-4.059, -13.49, 3.263), (-4.924, -16.15, 4.555), (-4.582, -15.87, 4.759), (-5.358, -15.94, 4.619), (-5.284, -15.52, 4.863), (-4.804, -15.48, 4.949), (-3.373, -12.84, -2.06), (-6.04, -12.42, 2.607), (-3.934, -11.99, -2.526), (-6.891, -11.14, 1.902), (-3.339, -11.06, -2.38), (-5.989, -9.728, 2.122), (-2.41, -11.33, -1.825), (-4.58, -10.13, 2.963), (-2.431, -12.43, -1.628), (-4.612, -11.8, 3.263), (-7.171, -10.66, 4.555), (-6.924, -11.03, 4.759), (-6.909, -10.25, 4.619), (-6.501, -10.36, 4.863), (-6.51, -10.85, 4.949), (-156.3, -42.03, -3.069), (-156.4, -43.55, 2.102), (-157.3, -41.54, -3.016), (-158.0, -42.8, 2.182), (-157.1, -40.46, -2.793), (-157.7, -41.16, 2.519), (-156.0, -40.29, -2.709), (-156.0, -40.91, 2.647), (-155.5, -41.26, -2.879), (-155.3, -42.38, 2.389), (-157.2, -42.84, 4.775), (-156.7, -43.06, 4.752), (-157.1, -42.36, 4.873), (-156.6, -42.29, 4.91), (-156.4, -42.72, 4.835), (-156.4, -41.18, -4.044), (-159.0, -41.93, 0.6233), (-157.2, -40.65, -4.51), (-160.3, -41.13, -0.08185), (-157.1, -39.56, -4.364), (-160.1, -39.47, 0.1382), (-156.1, -39.4, -3.809), (-158.6, -39.24, 0.9793), (-155.7, -40.41, -3.612), (-157.9, -40.76, 1.279), (-160.7, -40.81, 2.571), (-160.4, -41.04, 2.775), (-160.7, -40.33, 2.635), (-160.3, -40.26, 2.879), (-160.1, -40.7, 2.966), (-157.1, -41.2, -4.044), (-157.6, -38.54, 0.6233), (-156.5, -40.39, -4.51), (-156.6, -37.32, -0.08185), (-155.4, -40.65, -4.364), (-155.0, -37.71, 0.1382), (-155.4, -41.61, -3.809), (-154.9, -39.17, 0.9793), (-156.4, -41.95, -3.612), (-156.5, -39.68, 1.279), (-156.3, -36.89, 2.571), (-156.5, -37.25, 2.775), (-155.8, -37.01, 2.635), (-155.8, -37.43, 2.879), (-156.2, -37.58, 2.966), (-161.8, -32.15, -2.133), (-163.3, -32.29, 3.037), (-161.5, -31.08, -2.08), (-162.9, -30.66, 3.118), (-160.4, -31.02, -1.858), (-161.2, -30.58, 3.455), (-160.0, -32.07, -1.773), (-160.6, -32.17, 3.583), (-160.9, -32.76, -1.944), (-161.9, -33.22, 3.325), (-162.8, -31.44, 5.71), (-162.9, -31.92, 5.687), (-162.3, -31.42, 5.808), (-162.1, -31.88, 5.845), (-162.5, -32.19, 5.77), (-161.0, -31.89, -3.109), (-162.2, -29.5, 1.559), (-160.6, -30.94, -3.574), (-161.7, -28.05, 0.8536), (-159.5, -30.87, -3.429), (-160.0, -27.94, 1.074), (-159.2, -31.77, -2.874), (-159.5, -29.32, 1.915), (-160.1, -32.41, -2.676), (-160.9, -30.28, 2.215), (-161.5, -27.54, 3.507), (-161.6, -27.96, 3.711), (-161.0, -27.51, 3.57), (-160.8, -27.91, 3.814), (-161.2, -28.18, 3.901), (-161.1, -31.19, -3.109), (-158.6, -30.2, 1.559), (-160.2, -31.63, -3.574), (-157.2, -30.87, 0.8536), (-160.3, -32.73, -3.429), (-157.3, -32.55, 1.074), (-161.2, -32.97, -2.874), (-158.7, -32.91, 1.915), (-161.7, -32.02, -2.676), (-159.5, -31.46, 2.215), (-156.8, -31.15, 3.507), (-157.2, -30.95, 3.711), (-156.8, -31.63, 3.57), (-157.2, -31.74, 3.814), (-157.4, -31.32, 3.901)], [], [(0, 1, 3, 2), (2, 3, 5, 4), (4, 5, 7, 6), (3, 1, 11, 10), (6, 7, 9, 8), (8, 9, 1, 0), (0, 2, 4, 6, 8), (10, 11, 14, 13, 12), (7, 5, 12, 13), (9, 7, 13, 14), (5, 3, 10, 12), (1, 9, 14, 11), (15, 16, 18, 17), (17, 18, 20, 19), (19, 20, 22, 21), (18, 16, 26, 25), (21, 22, 24, 23), (23, 24, 16, 15), (15, 17, 19, 21, 23), (25, 26, 29, 28, 27), (22, 20, 27, 28), (24, 22, 28, 29), (20, 18, 25, 27), (16, 24, 29, 26), (30, 31, 33, 32), (32, 33, 35, 34), (34, 35, 37, 36), (33, 31, 41, 40), (36, 37, 39, 38), (38, 39, 31, 30), (30, 32, 34, 36, 38), (40, 41, 44, 43, 42), (37, 35, 42, 43), (39, 37, 43, 44), (35, 33, 40, 42), (31, 39, 44, 41), (45, 46, 48, 47), (47, 48, 50, 49), (49, 50, 52, 51), (48, 46, 56, 55), (51, 52, 54, 53), (53, 54, 46, 45), (45, 47, 49, 51, 53), (55, 56, 59, 58, 57), (52, 50, 57, 58), (54, 52, 58, 59), (50, 48, 55, 57), (46, 54, 59, 56), (60, 61, 63, 62), (62, 63, 65, 64), (64, 65, 67, 66), (63, 61, 71, 70), (66, 67, 69, 68), (68, 69, 61, 60), (60, 62, 64, 66, 68), (70, 71, 74, 73, 72), (67, 65, 72, 73), (69, 67, 73, 74), (65, 63, 70, 72), (61, 69, 74, 71), (75, 76, 78, 77), (77, 78, 80, 79), (79, 80, 82, 81), (78, 76, 86, 85), (81, 82, 84, 83), (83, 84, 76, 75), (75, 77, 79, 81, 83), (85, 86, 89, 88, 87), (82, 80, 87, 88), (84, 82, 88, 89), (80, 78, 85, 87), (76, 84, 89, 86), (90, 91, 93, 92), (92, 93, 95, 94), (94, 95, 97, 96), (93, 91, 101, 100), (96, 97, 99, 98), (98, 99, 91, 90), (90, 92, 94, 96, 98), (100, 101, 104, 103, 102), (97, 95, 102, 103), (99, 97, 103, 104), (95, 93, 100, 102), (91, 99, 104, 101), (105, 106, 108, 107), (107, 108, 110, 109), (109, 110, 112, 111), (108, 106, 116, 115), (111, 112, 114, 113), (113, 114, 106, 105), (105, 107, 109, 111, 113), (115, 116, 119, 118, 117), (112, 110, 117, 118), (114, 112, 118, 119), (110, 108, 115, 117), (106, 114, 119, 116), (120, 121, 123, 122), (122, 123, 125, 124), (124, 125, 127, 126), (123, 121, 131, 130), (126, 127, 129, 128), (128, 129, 121, 120), (120, 122, 124, 126, 128), (130, 131, 134, 133, 132), (127, 125, 132, 133), (129, 127, 133, 134), (125, 123, 130, 132), (121, 129, 134, 131), (135, 136, 138, 137), (137, 138, 140, 139), (139, 140, 142, 141), (138, 136, 146, 145), (141, 142, 144, 143), (143, 144, 136, 135), (135, 137, 139, 141, 143), (145, 146, 149, 148, 147), (142, 140, 147, 148), (144, 142, 148, 149), (140, 138, 145, 147), (136, 144, 149, 146), (150, 151, 153, 152), (152, 153, 155, 154), (154, 155, 157, 156), (153, 151, 161, 160), (156, 157, 159, 158), (158, 159, 151, 150), (150, 152, 154, 156, 158), (160, 161, 164, 163, 162), (157, 155, 162, 163), (159, 157, 163, 164), (155, 153, 160, 162), (151, 159, 164, 161), (165, 166, 168, 167), (167, 168, 170, 169), (169, 170, 172, 171), (168, 166, 176, 175), (171, 172, 174, 173), (173, 174, 166, 165), (165, 167, 169, 171, 173), (175, 176, 179, 178, 177), (172, 170, 177, 178), (174, 172, 178, 179), (170, 168, 175, 177), (166, 174, 179, 176)])
me_cylinder_002.materials.append(mat_gem)
me_cylinder_002.use_remesh_preserve_volume = False
me_cylinder_002.use_remesh_preserve_attributes = False
me_cylinder_002.use_mirror_vertex_groups = False
me_cylinder_002.update()
me_plane_002 = bpy.data.meshes.new('Plane.002')
me_plane_002.from_pydata([(-1.024, -0.9575, -0.07), (1.674, -0.9575, -0.07), (-1.428, 0.7789, -0.07), (1.462, 0.6975, -0.07), (-0.0462, -0.9575, -0.07), (0.09535, -0.9575, -0.07), (-0.02118, 0.6975, -0.07), (-0.4704, 0.7789, -0.07), (-1.187, 0.1301, -0.07), (-1.186, -0.3169, -0.07), (1.553, -0.3746, -0.07), (1.457, 0.2584, -0.07), (-0.2702, -0.4082, -0.07), (-0.277, 0.2584, -0.07), (-0.1221, -0.4082, -0.07), (-0.1223, 0.2584, -0.07), (-1.206, -0.7041, -0.07), (1.508, -0.6204, -0.07), (-0.2307, -0.7041, -0.07), (-0.0859, -0.7041, -0.07), (1.498, 0.504, -0.07), (-0.6486, 0.4934, -0.07), (-0.08195, 0.504, -0.07), (-1.612, 0.4934, -0.07), (-1.057, -0.8762, -0.07), (1.642, -0.8762, -0.07), (-0.08013, -0.8762, -0.07), (0.06234, -0.8762, -0.07), (-1.312, 0.8892, -0.07), (-0.5865, 0.8892, -0.07), (-1.538, 0.3486, -0.07), (1.424, 0.3821, -0.07), (-0.574, 0.3486, -0.07), (-0.156, 0.3821, -0.07), (-1.224, -0.1597, -0.07), (1.67, -0.1309, -0.07), (-0.2726, -0.1684, -0.07), (-0.1222, -0.1684, -0.07), (1.535, -1.006, -0.07), (1.322, 0.6975, -0.07), (1.512, -0.3548, -0.07), (1.318, 0.2584, -0.07), (1.354, -0.6506, -0.07), (1.358, 0.504, -0.07), (1.502, -0.8762, -0.07), (1.284, 0.3821, -0.07), (1.512, -0.1342, -0.07), (0.9621, 0.7194, -0.07), (0.602, 0.7194, -0.07), (0.1451, 0.7194, -0.07), (1.103, -0.3462, -0.07), (0.6948, -0.3595, -0.07), (0.2863, -0.3729, -0.07), (0.9577, 0.2804, -0.07), (0.5977, 0.2804, -0.07), (0.2377, 0.2804, -0.07), (0.9939, -0.642, -0.07), (0.634, -0.6554, -0.07), (0.274, -0.6688, -0.07), (0.9981, 0.526, -0.07), (0.6381, 0.526, -0.07), (0.2781, 0.526, -0.07), (1.142, -0.8542, -0.07), (0.7822, -0.8542, -0.07), (0.4222, -0.8542, -0.07), (0.924, 0.404, -0.07), (0.564, 0.404, -0.07), (0.204, 0.404, -0.07), (1.103, -0.1208, -0.07), (0.6947, -0.1293, -0.07), (0.2863, -0.1379, -0.07), (0.4552, -0.9836, -0.07), (0.8151, -0.9836, -0.07), (1.175, -0.9836, -0.07), (-0.7897, 0.7789, -0.07), (-1.109, 0.7789, -0.07), (-0.6983, -0.9575, -0.07), (-0.3723, -0.9575, -0.07), (-0.5758, -0.3785, -0.07), (-0.8814, -0.3488, -0.07), (-0.5803, 0.2156, -0.07), (-0.8837, 0.1729, -0.07), (-0.5556, -0.7041, -0.07), (-0.8806, -0.7041, -0.07), (-0.9697, 0.4934, -0.07), (-1.291, 0.4934, -0.07), (-0.4059, -0.8762, -0.07), (-0.7316, -0.8762, -0.07), (-0.8284, 0.8892, -0.07), (-1.07, 0.8892, -0.07), (-0.8953, 0.3486, -0.07), (-1.217, 0.3486, -0.07), (-0.5774, -0.1648, -0.07), (-0.8822, -0.1611, -0.07), (-0.0462, -1.215, -0.07), (0.09535, -1.215, -0.07), (-0.02118, 1.043, -0.07), (0.1451, 1.065, -0.07), (-1.833, -0.08152, -0.07), (-1.796, 0.2083, -0.07), (-1.057, -0.8151, 0.2549), (-1.024, -0.9575, -0.02154), (1.535, -1.006, -0.02154), (1.674, -0.9575, -0.02154), (1.498, 0.504, -0.02154), (1.462, 0.6975, -0.02154), (-1.109, 0.6589, -0.02154), (-1.428, 0.7789, -0.02154), (-0.3723, -0.9575, -0.02154), (-0.0462, -0.9575, -0.02154), (0.09535, -0.9575, -0.02154), (0.1451, 0.7194, -0.02154), (-0.07796, 0.9333, -0.02154), (-0.1982, 0.7789, -0.02154), (-0.6486, 0.5725, -0.02154), (-0.08195, 0.504, -0.006309), (-1.538, 0.3486, -0.02154), (-1.187, 0.1301, -0.02154), (-1.224, -0.1597, -0.02154), (-1.186, -0.3887, -0.02154), (1.508, -0.6204, -0.02154), (1.553, -0.3746, -0.02154), (1.67, -0.1309, -0.02154), (1.457, 0.2584, -0.02154), (-0.2307, -0.7041, -0.02154), (-0.2702, -0.4082, -0.02154), (-0.2726, -0.1684, -0.02154), (-0.277, 0.2584, -0.006309), (-0.0859, -0.7041, -0.02154), (-0.1221, -0.4082, -0.04799), (-0.1222, -0.1684, -0.0206), (-0.1223, 0.2584, -0.05823), (-0.8814, -0.4206, 0.1613), (-0.8837, 0.1729, -0.02154), (0.2863, -0.3729, -0.009621), (0.2377, 0.2801, -0.003365), (-1.206, -0.7041, 0.1613), (1.642, -0.8762, -0.02154), (-0.08013, -0.8762, -0.02154), (0.06234, -0.8762, -0.02154), (0.274, -0.6688, -0.02154), (-0.8806, -0.6431, 0.1613), (1.424, 0.3821, -0.02154), (-0.574, 0.3486, -0.02154), (-0.156, 0.3821, -0.006309), (-1.612, 0.4934, -0.02154), (-1.291, 0.4934, -0.02154), (0.2781, 0.526, -0.02154), (-0.7316, -0.8151, 0.1613), (0.4222, -0.8542, -0.02154), (-1.07, 0.8892, -0.02154), (-1.312, 0.8892, -0.02154), (-0.5865, 0.8892, -0.02154), (0.204, 0.4061, -0.01086), (-1.503, 0.3473, 0.3099), (0.2863, -0.1379, -0.01962), (-0.8822, -0.2329, -0.02154), (1.175, -0.9836, -0.02154), (1.322, 0.6975, -0.02154), (1.477, -0.3548, 0.01692), (1.318, 0.2584, 0.07297), (1.341, -0.6506, 0.01692), (1.358, 0.504, 0.03451), (1.284, 0.3821, 0.03451), (1.477, -0.1342, 0.01692), (0.9621, 0.7194, -0.02154), (0.602, 0.7194, -0.02154), (1.068, -0.3462, -0.008868), (0.6948, -0.3595, 0.0295), (0.9577, 0.2804, 0.05313), (0.5977, 0.2804, 0.01246), (1.016, -0.642, -0.008868), (0.634, -0.6554, 0.001447), (0.9981, 0.526, 0.03451), (0.6381, 0.526, -0.02154), (1.165, -0.8542, -0.02154), (0.7822, -0.8542, -0.02154), (0.924, 0.404, 0.03451), (0.564, 0.4022, -0.02556), (1.103, -0.1208, 0.01692), (0.6947, -0.1293, 0.01246), (0.4552, -0.9836, -0.02154), (0.8151, -0.9836, -0.02154), (-0.7897, 0.6589, -0.02154), (-0.6983, -0.9575, -0.02154), (-0.8058, -0.3785, -0.02154), (-0.5803, 0.2156, -0.02154), (-0.7856, -0.6431, -0.02154), (-0.9697, 0.4934, -0.02154), (-0.6359, -0.8151, -0.02154), (-0.8284, 0.8892, -0.02154), (-0.8953, 0.3486, -0.02154), (-0.802, -0.2895, -0.02154), (-0.0462, -1.215, -0.02154), (0.09535, -1.215, -0.02154), (0.1451, 1.065, -0.02154), (-0.02118, 1.043, -0.02154), (-1.833, -0.08152, -0.02154), (-1.796, 0.2083, -0.02154), (1.535, -1.034, 0.189), (1.674, -1.007, 0.189), (1.571, 0.504, 0.3111), (1.547, 0.6972, 0.3111), (1.564, -0.6204, 0.403), (1.609, -0.3746, 0.4457), (1.726, -0.1309, 0.3241), (1.556, 0.2584, 0.3421), (1.698, -0.9625, 0.2814), (1.564, 0.3821, 0.2556), (0.09535, -1.007, 0.189), (0.06234, -0.9625, 0.189), (0.4222, -0.9503, 0.2639), (1.175, -1.022, 0.189), (1.322, 0.6972, 0.3278), (1.568, -0.3548, 0.3972), (1.416, 0.2584, 0.3421), (1.486, -0.7666, 0.189), (1.478, 0.5788, 0.2056), (1.565, -0.9331, 0.2814), (1.47, 0.3821, 0.189), (1.568, -0.1342, 0.3907), (0.9621, 0.7106, 0.3002), (0.602, 0.7106, 0.396), (0.1451, 0.7106, 0.2573), (0.9981, 0.5922, 0.2778), (0.6381, 0.5922, 0.3569), (0.2781, 0.5922, 0.2847), (1.373, -0.9266, 0.189), (0.7822, -0.9503, 0.2639), (0.4552, -1.022, 0.2374), (0.8151, -1.022, 0.2639), (-1.057, -0.9584, 0.2895), (-1.024, -1.002, 0.2895), (-0.3723, -1.002, 0.2895), (-0.0462, -1.002, 0.2895), (-0.08013, -0.9584, 0.2895), (-0.7316, -0.9584, 0.2895), (-0.6983, -1.002, 0.2895), (-0.4059, -0.9584, 0.3645), (-0.9101, -0.6437, 0.3335), (-1.159, -0.6904, 0.3335), (-1.045, -0.7753, 0.3335), (-0.9108, -0.4736, 0.3335), (-1.277, -0.1107, 0.2217), (-1.252, -0.1939, 0.3096), (-1.047, -0.2153, 0.4323), (-1.264, -0.4055, 0.4323), (-1.047, -0.08942, 0.3096), (-1.067, -0.3212, 0.4599), (-1.233, -0.4667, 0.4599), (-1.681, 0.3539, 0.1472), (-1.204, 0.05677, 0.1472), (-0.7913, 0.115, 0.1472), (-1.109, 0.639, 0.3953), (-0.9083, 0.5509, 0.1825), (-1.345, 0.5509, 0.1825), (-0.807, 0.3539, 0.2091), (-1.183, 0.1477, 0.3099), (-0.9059, 0.1868, 0.3099), (-1.21, 0.3473, 0.4384), (-0.9844, 0.4796, 0.3099), (-1.278, 0.4796, 0.4269), (-0.9165, 0.3473, 0.3099), (-1.426, 0.7454, 0.2928), (-0.6402, 0.5978, 0.3866), (-0.4552, 0.7654, 0.3218), (-1.595, 0.613, 0.1443), (-0.1057, 0.5478, 0.2925), (-1.31, 0.5456, 0.2744), (-1.07, 0.831, 0.4764), (-1.312, 0.831, 0.3953), (-0.5865, 0.831, 0.3953), (-0.7897, 0.639, 0.4764), (-0.8284, 0.831, 0.4764), (-0.2272, 0.7769, 0.149), (-0.5618, 0.8711, 0.1884), (-1.121, 0.5768, 0.1884), (-0.7794, 0.5768, 0.2318), (-0.6238, 0.5767, 0.1837), (-0.8208, 0.8711, 0.2318), (-1.08, 0.8711, 0.2318), (-1.651, 0.5424, 0.05396), (-1.326, 0.5064, 0.1236), (-0.03418, 0.5132, 0.08647), (-1.462, 0.7662, 0.1335), (-1.339, 0.8711, 0.1884)], [], [(43, 39, 3), (21, 84, 74), (22, 21, 7), (18, 12, 14), (36, 13, 15), (82, 78, 12), (36, 92, 80), (17, 42, 40), (46, 41, 11), (44, 42, 17), (86, 82, 18), (26, 18, 19), (33, 32, 21), (90, 84, 21), (31, 45, 43), (4, 26, 27), (77, 86, 26), (38, 44, 25), (74, 88, 29), (41, 45, 31), (80, 90, 32), (13, 32, 33), (10, 40, 46), (78, 92, 36), (12, 36, 37), (50, 68, 46), (53, 65, 45), (73, 62, 44), (45, 65, 59), (62, 56, 42), (68, 53, 41), (42, 56, 50), (59, 47, 39), (22, 6, 49), (61, 49, 48), (60, 48, 47), (58, 19, 14), (57, 58, 52), (56, 57, 51), (70, 37, 15), (70, 55, 54), (69, 54, 53), (27, 19, 58), (64, 58, 57), (63, 57, 56), (67, 33, 22), (66, 67, 61), (65, 66, 60), (5, 27, 64), (71, 64, 63), (72, 63, 62), (15, 33, 67), (55, 67, 66), (54, 66, 65), (52, 14, 37), (51, 52, 70), (50, 51, 69), (9, 34, 93), (79, 93, 92), (8, 30, 91), (81, 91, 90), (75, 2, 28), (74, 75, 89), (0, 24, 87), (76, 87, 86), (30, 23, 85), (91, 85, 84), (24, 16, 83), (87, 83, 82), (93, 34, 8), (92, 93, 81), (16, 9, 79), (83, 79, 78), (85, 23, 2), (84, 85, 75), (43, 3, 20), (21, 74, 7), (22, 7, 6), (18, 14, 19), (36, 15, 37), (82, 12, 18), (36, 80, 13), (17, 40, 10), (46, 11, 35), (44, 17, 25), (86, 18, 26), (26, 19, 27), (33, 21, 22), (90, 21, 32), (31, 43, 20), (4, 27, 5), (77, 26, 4), (38, 25, 1), (74, 29, 7), (41, 31, 11), (80, 32, 13), (13, 33, 15), (10, 46, 35), (78, 36, 12), (12, 37, 14), (50, 46, 40), (53, 45, 41), (73, 44, 38), (45, 59, 43), (62, 42, 44), (68, 41, 46), (42, 50, 40), (59, 39, 43), (22, 49, 61), (61, 48, 60), (60, 47, 59), (58, 14, 52), (57, 52, 51), (56, 51, 50), (70, 15, 55), (70, 54, 69), (69, 53, 68), (27, 58, 64), (64, 57, 63), (63, 56, 62), (67, 22, 61), (66, 61, 60), (65, 60, 59), (5, 64, 71), (71, 63, 72), (72, 62, 73), (15, 67, 55), (55, 66, 54), (54, 65, 53), (52, 37, 70), (51, 70, 69), (50, 69, 68), (9, 93, 79), (79, 92, 78), (8, 91, 81), (81, 90, 80), (75, 28, 89), (74, 89, 88), (0, 87, 76), (76, 86, 77), (30, 85, 91), (91, 84, 90), (24, 83, 87), (87, 82, 86), (93, 8, 81), (92, 81, 80), (16, 79, 83), (83, 78, 82), (85, 2, 75), (84, 75, 74), (5, 95, 94, 4), (6, 96, 97, 49), (9, 119, 118, 34), (166, 111, 223, 222), (114, 183, 188), (275, 279, 273, 271), (124, 129, 125), (126, 131, 127), (187, 125, 185), (126, 186, 192), (122, 123, 206, 205), (165, 166, 222, 221), (147, 174, 225, 226), (189, 124, 187), (138, 128, 124), (144, 114, 143), (191, 114, 188), (103, 137, 207, 200), (109, 139, 138), (184, 108, 233, 237), (111, 147, 226, 223), (278, 283, 267, 264), (158, 165, 221, 213), (186, 143, 191), (127, 144, 143), (120, 121, 204, 203), (185, 126, 192), (125, 130, 126), (167, 164, 179), (169, 163, 177), (137, 120, 203, 207), (163, 173, 177), (175, 161, 171), (179, 160, 169), (161, 167, 171), (174, 173, 224, 225), (115, 111, 112), (182, 157, 212, 230), (173, 162, 217, 224), (140, 129, 128), (172, 134, 140), (171, 168, 172), (155, 131, 130), (155, 170, 135), (180, 169, 170), (139, 140, 128), (149, 172, 140), (176, 171, 172), (153, 115, 144), (178, 147, 153), (177, 174, 178), (181, 182, 230, 229), (159, 161, 216, 214), (105, 158, 213, 202), (131, 153, 144), (135, 178, 153), (170, 177, 178), (134, 130, 129), (168, 155, 134), (167, 180, 168), (118, 119, 244, 243), (132, 192, 156), (133, 191, 256, 252), (117, 133, 252, 251), (280, 285, 270, 269), (284, 281, 266, 263), (109, 138, 235, 234), (100, 101, 232, 231), (116, 146, 145), (116, 117, 251, 250), (136, 100, 241, 240), (148, 187, 141), (156, 117, 118), (192, 133, 156), (119, 136, 246, 244), (141, 185, 132), (283, 274, 265, 267), (188, 106, 146), (161, 175, 227, 216), (274, 275, 271, 265), (115, 112, 113), (124, 128, 129), (126, 130, 131), (187, 124, 125), (126, 127, 186), (110, 181, 229, 209), (160, 164, 220, 215), (123, 142, 208, 206), (189, 138, 124), (138, 139, 128), (144, 115, 114), (191, 143, 114), (157, 102, 199, 212), (109, 110, 139), (101, 184, 237, 232), (162, 163, 219, 217), (282, 276, 253, 268), (163, 160, 215, 219), (186, 127, 143), (127, 131, 144), (142, 104, 201, 208), (185, 125, 126), (125, 129, 130), (167, 159, 164), (169, 160, 163), (164, 159, 214, 220), (163, 162, 173), (149, 139, 210, 211), (179, 164, 160), (161, 159, 167), (121, 122, 205, 204), (115, 147, 111), (176, 149, 211, 228), (104, 105, 202, 201), (140, 134, 129), (172, 168, 134), (171, 167, 168), (155, 135, 131), (155, 180, 170), (180, 179, 169), (139, 149, 140), (149, 176, 172), (176, 175, 171), (153, 147, 115), (178, 174, 147), (177, 173, 174), (175, 176, 228, 227), (102, 103, 200, 199), (139, 110, 209, 210), (131, 135, 153), (135, 170, 178), (170, 169, 177), (134, 155, 130), (168, 180, 155), (167, 179, 180), (240, 242, 248, 249), (132, 185, 192), (191, 188, 254, 256), (133, 186, 191), (277, 278, 264, 272), (279, 280, 269, 273), (189, 148, 236, 238), (108, 109, 234, 233), (188, 146, 255, 254), (146, 116, 250, 255), (100, 148, 141), (148, 189, 187), (156, 133, 117), (192, 186, 133), (100, 141, 239, 241), (141, 187, 185), (281, 282, 268, 266), (188, 183, 106), (110, 109, 193, 194), (112, 111, 195, 196), (8, 34, 98, 99), (25, 17, 120, 137), (39, 47, 165, 158), (17, 10, 121, 120), (1, 25, 137, 103), (76, 77, 108, 184), (47, 48, 166, 165), (35, 11, 123, 122), (24, 0, 101, 100), (48, 49, 111, 166), (38, 1, 103, 102), (117, 8, 99, 198), (94, 95, 194, 193), (20, 3, 105, 104), (10, 35, 122, 121), (95, 5, 110, 194), (4, 94, 193, 109), (77, 4, 109, 108), (31, 20, 104, 142), (97, 96, 196, 195), (89, 28, 151, 150), (96, 6, 112, 196), (28, 2, 107, 151), (49, 97, 195, 111), (7, 29, 152, 113), (6, 7, 113, 112), (2, 23, 145, 107), (34, 118, 197, 98), (23, 30, 116, 145), (73, 38, 102, 157), (118, 117, 198, 197), (11, 31, 142, 123), (5, 71, 181, 110), (3, 39, 158, 105), (99, 98, 197, 198), (29, 88, 190, 152), (30, 8, 117, 116), (71, 72, 182, 181), (9, 16, 136, 119), (88, 89, 150, 190), (72, 73, 157, 182), (16, 24, 100, 136), (0, 76, 184, 101), (217, 202, 213), (203, 214, 216), (220, 206, 215), (218, 203, 216), (208, 217, 219), (199, 207, 218), (215, 208, 219), (204, 220, 214), (212, 218, 227), (224, 213, 221), (226, 222, 223), (225, 221, 222), (209, 211, 210), (229, 228, 211), (230, 227, 228), (217, 201, 202), (203, 204, 214), (220, 205, 206), (218, 207, 203), (208, 201, 217), (199, 200, 207), (215, 206, 208), (204, 205, 220), (212, 199, 218), (227, 218, 216), (224, 217, 213), (226, 225, 222), (225, 224, 221), (209, 229, 211), (229, 230, 228), (230, 212, 227), (233, 235, 238), (232, 236, 231), (237, 238, 236), (233, 234, 235), (232, 237, 236), (237, 233, 238), (138, 189, 238, 235), (148, 100, 231, 236), (241, 239, 240), (240, 239, 242), (141, 132, 242, 239), (136, 240, 249, 246), (244, 247, 243), (246, 245, 244), (244, 245, 247), (245, 246, 249, 248), (132, 156, 247, 245), (242, 132, 245, 248), (156, 118, 243, 247), (255, 250, 154, 261), (251, 252, 258, 257), (254, 255, 261, 260), (256, 254, 260, 262), (252, 256, 262, 258), (250, 251, 257, 154), (257, 259, 154), (258, 262, 259), (259, 260, 261), (257, 258, 259), (154, 259, 261), (259, 262, 260), (267, 265, 264), (272, 271, 273), (253, 270, 263), (272, 269, 253), (268, 263, 266), (264, 265, 272), (272, 265, 271), (253, 269, 270), (272, 273, 269), (268, 253, 263), (276, 277, 272, 253), (285, 284, 263, 270), (151, 107, 284, 285), (106, 183, 277, 276), (145, 146, 282, 281), (190, 150, 280, 279), (183, 114, 278, 277), (146, 106, 276, 282), (113, 152, 275, 274), (115, 113, 274, 283), (107, 145, 281, 284), (150, 151, 285, 280), (114, 115, 283, 278), (152, 190, 279, 275)])
me_plane_002.polygons.foreach_set('material_index', [0, 0, 0, 0, 0, 0, 0, 0, 0, 0, 0, 0, 0, 0, 0, 0, 0, 0, 0, 0, 0, 0, 0, 0, 0, 0, 0, 0, 0, 0, 0, 0, 0, 0, 0, 0, 0, 0, 0, 0, 0, 0, 0, 0, 0, 0, 0, 0, 0, 0, 0, 0, 0, 0, 0, 0, 0, 0, 0, 0, 0, 0, 0, 0, 0, 0, 0, 0, 0, 0, 0, 0, 0, 0, 0, 0, 0, 0, 0, 0, 0, 0, 0, 0, 0, 0, 0, 0, 0, 0, 0, 0, 0, 0, 0, 0, 0, 0, 0, 0, 0, 0, 0, 0, 0, 0, 0, 0, 0, 0, 0, 0, 0, 0, 0, 0, 0, 0, 0, 0, 0, 0, 0, 0, 0, 0, 0, 0, 0, 0, 0, 0, 0, 0, 0, 0, 0, 0, 0, 0, 0, 0, 0, 0, 0, 0, 0, 0, 0, 0, 2, 2, 1, 0, 0, 0, 2, 2, 2, 2, 0, 0, 0, 0, 2, 0, 0, 0, 2, 0, 0, 0, 0, 0, 0, 0, 2, 2, 0, 0, 0, 0, 0, 0, 0, 0, 2, 0, 0, 2, 2, 2, 2, 2, 2, 2, 2, 0, 2, 2, 0, 0, 0, 0, 2, 2, 2, 2, 2, 2, 1, 1, 1, 1, 0, 0, 0, 0, 0, 1, 1, 0, 2, 2, 1, 1, 0, 0, 0, 0, 2, 2, 2, 2, 2, 0, 0, 0, 0, 2, 0, 0, 0, 2, 0, 0, 0, 0, 0, 2, 0, 2, 2, 0, 0, 0, 0, 0, 0, 0, 0, 2, 0, 0, 2, 2, 2, 2, 2, 2, 2, 0, 0, 2, 0, 0, 0, 0, 0, 2, 2, 2, 2, 2, 2, 1, 1, 1, 0, 0, 0, 0, 0, 1, 1, 0, 0, 2, 2, 1, 0, 0, 0, 2, 2, 0, 0, 0, 0, 0, 0, 0, 0, 0, 0, 0, 2, 2, 0, 0, 2, 2, 0, 0, 2, 0, 2, 0, 2, 0, 0, 0, 2, 0, 0, 2, 0, 0, 0, 2, 0, 0, 0, 1, 0, 0, 1, 0, 0, 0, 0, 0, 0, 0, 0, 0, 0, 0, 0, 0, 0, 0, 0, 0, 0, 0, 0, 0, 0, 0, 0, 0, 0, 0, 0, 0, 0, 0, 0, 0, 0, 0, 0, 0, 0, 0, 0, 1, 1, 1, 1, 1, 1, 1, 1, 1, 1, 1, 1, 1, 1, 1, 1, 1, 1, 1, 1, 1, 1, 1, 0, 0, 0, 0, 0, 0, 0, 0, 0, 0, 0, 0, 0, 0, 0, 0, 0, 0, 0, 0, 0, 0, 0, 0])
me_plane_002.materials.append(mat_material_006)
me_plane_002.materials.append(mat_material_007)
me_plane_002.materials.append(mat_material_005)
me_plane_002.use_remesh_preserve_volume = False
me_plane_002.use_remesh_preserve_attributes = False
me_plane_002.use_mirror_vertex_groups = False
me_plane_002.update()
me_plane_001 = bpy.data.meshes.new('Plane.001')
me_plane_001.from_pydata([(-1.0, -1.0, 0.0), (1.0, -1.0, 0.0), (-1.0, 1.0, 0.0), (1.0, 1.0, 0.0), (-1.0, 1.0, 0.0262), (-1.0, -1.0, 0.0262), (1.0, -1.0, 0.0262), (1.0, 1.0, 0.0262)], [], [(0, 2, 3, 1), (5, 6, 7, 4), (3, 2, 4, 7), (0, 1, 6, 5), (1, 3, 7, 6), (2, 0, 5, 4)])
me_plane_001.materials.append(mat_material_001)
me_plane_001.use_remesh_preserve_volume = False
me_plane_001.use_remesh_preserve_attributes = False
me_plane_001.use_mirror_vertex_groups = False
me_plane_001.update()
me_cylinder = bpy.data.meshes.new('Cylinder')
me_cylinder.from_pydata([(0.0, 1.0, -1.0), (0.0, 1.0, 1.0), (0.7818, 0.6235, -1.0), (0.7818, 0.6235, 1.0), (0.9749, -0.2225, -1.0), (0.9749, -0.2225, 1.0), (0.4339, -0.901, -1.0), (0.4339, -0.901, 1.0), (-0.4339, -0.901, -1.0), (-0.4339, -0.901, 1.0), (-0.9749, -0.2225, -1.0), (-0.9749, -0.2225, 1.0), (-0.7818, 0.6235, -1.0), (-0.7818, 0.6235, 1.0)], [], [(0, 1, 3, 2), (2, 3, 5, 4), (4, 5, 7, 6), (6, 7, 9, 8), (8, 9, 11, 10), (3, 1, 13, 11, 9, 7, 5), (10, 11, 13, 12), (12, 13, 1, 0), (0, 2, 4, 6, 8, 10, 12)])
me_cylinder.materials.append(mat_material_002)
me_cylinder.use_remesh_preserve_volume = False
me_cylinder.use_remesh_preserve_attributes = False
me_cylinder.use_mirror_vertex_groups = False
me_cylinder.update()

# ---- objects
ob_cylinder_003 = bpy.data.objects.new('Cylinder.003', me_cylinder_003)
ob_cube_003 = bpy.data.objects.new('Cube.003', me_cube)
ob_cylinder_002 = bpy.data.objects.new('Cylinder.002', me_cylinder_002)
ob_plane_002 = bpy.data.objects.new('Plane.002', me_plane_002)
ob_plane_001 = bpy.data.objects.new('Plane.001', me_plane_001)
ob_cylinder = bpy.data.objects.new('Cylinder', me_cylinder)
ob_camera = bpy.data.objects.new('Camera', cam_camera)

# ---- transforms, parenting, visibility, modifiers, constraints
ob_cylinder_003.location = (-3.816, -2.684, 0.6696)
ob_cylinder_003.scale = (0.3025, 0.3025, 0.3025)
ob_cylinder_003.lineart.crease_threshold = 0.0
ob_cube_003.location = (-0.3867, 0.0, 0.6349)
ob_cube_003.scale = (0.4117, 0.4117, 0.4117)
ob_cube_003.lineart.crease_threshold = 0.0
ob_cylinder_002.location = (19.16, 0.0, 0.8642)
ob_cylinder_002.scale = (0.1746, 0.1746, 0.1746)
ob_cylinder_002.lineart.crease_threshold = 0.0
ob_plane_002.location = (0.0, 3.011, 0.5575)
ob_plane_002.scale = (13.72, 13.72, 13.72)
ob_plane_002.lineart.crease_threshold = 0.0
ob_plane_001.location = (0.0, 0.0, -0.3886)
ob_plane_001.scale = (29.17, 23.07, 20.39)
ob_plane_001.lineart.crease_threshold = 0.0
ob_cylinder.location = (0.2141, -11.91, 1.178)
ob_cylinder.scale = (0.2944, 0.2944, 0.6516)
ob_cylinder.lineart.crease_threshold = 0.0
ob_camera.location = (7.481, -6.508, 5.344)
ob_camera.rotation_euler = (1.109, 0.0, 0.8149)
ob_camera.lock_rotations_4d = False
ob_camera.empty_display_type = 'ARROWS'
ob_camera.color = (0.0, 0.0, 0.0, 0.0)
ob_camera.display_type = 'WIRE'
ob_camera.lineart.crease_threshold = 0.0

# ---- collection membership
col_collection_1.objects.link(ob_cylinder_003)
col_collection_1.objects.link(ob_cube_003)
col_collection_1.objects.link(ob_cylinder_002)
col_collection_1.objects.link(ob_plane_002)
col_collection_1.objects.link(ob_plane_001)
col_collection_1.objects.link(ob_cylinder)
col_collection_1.objects.link(ob_camera)

# ---- scene / render settings (as saved in the file)
scene.camera = ob_camera
scene.frame_start = 1; scene.frame_end = 250; scene.frame_set(1)
scene.render.engine = 'CYCLES'
scene.render.resolution_percentage = 50
scene.render.dither_intensity = 0.0
scene.cycles.use_denoising = False
scene.cycles.samples = 128
scene.cycles.sampling_pattern = 'TABULATED_SOBOL'
scene.cycles.use_adaptive_sampling = False
scene.cycles.use_light_tree = False
scene.cycles.blur_glossy = 0.0
scene.cycles.sample_clamp_indirect = 0.0
scene.view_settings.view_transform = 'Standard'
bpy.context.view_layer.update()
